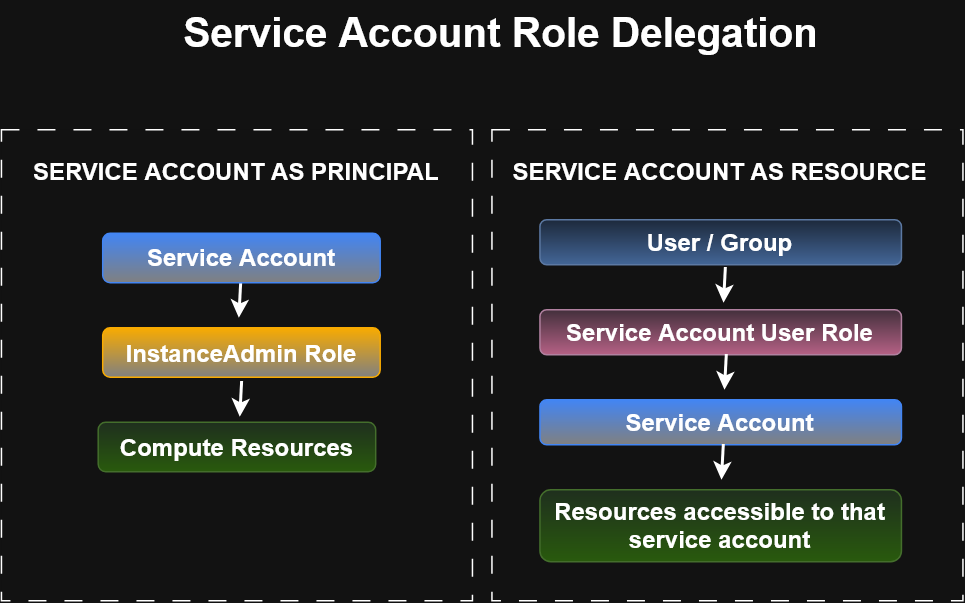

The diagram above was exported from draw.io. Its source (the exported page's mxGraphModel, read from the mxfile embedded in the PNG):
<mxGraphModel dx="959" dy="614" grid="0" gridSize="2" guides="1" tooltips="1" connect="1" arrows="1" fold="1" page="1" pageScale="1" pageWidth="850" pageHeight="1100" math="0" shadow="0">
  <root>
    <mxCell id="0" />
    <mxCell id="1" parent="0" />
    <mxCell id="p9x9QN0meBqnHhYDE8dF-17" parent="1" style="rounded=0;whiteSpace=wrap;html=1;dashed=1;dashPattern=12 12;" value="" vertex="1">
      <mxGeometry height="314" width="314" x="419" y="151" as="geometry" />
    </mxCell>
    <mxCell id="p9x9QN0meBqnHhYDE8dF-16" parent="1" style="rounded=0;whiteSpace=wrap;html=1;dashed=1;dashPattern=12 12;" value="" vertex="1">
      <mxGeometry height="314" width="314" x="92" y="151" as="geometry" />
    </mxCell>
    <mxCell id="p9x9QN0meBqnHhYDE8dF-1" parent="1" style="text;html=1;whiteSpace=wrap;strokeColor=none;fillColor=none;align=center;verticalAlign=middle;rounded=0;" value="&lt;b&gt;&lt;font style=&quot;font-size: 16px;&quot;&gt;SERVICE ACCOUNT AS PRINCIPAL&lt;/font&gt;&lt;/b&gt;" vertex="1">
      <mxGeometry height="30" width="296" x="101" y="164" as="geometry" />
    </mxCell>
    <mxCell id="p9x9QN0meBqnHhYDE8dF-3" parent="1" style="rounded=1;whiteSpace=wrap;html=1;fillColor=light-dark(#FFFFFF,#F9AB00);gradientColor=light-dark(#000000,#808080);strokeColor=light-dark(#000000,#F9AB00);" value="&lt;b&gt;&lt;font style=&quot;font-size: 16px;&quot;&gt;InstanceAdmin Role&lt;/font&gt;&lt;/b&gt;" vertex="1">
      <mxGeometry height="33" width="185" x="159.5" y="283" as="geometry" />
    </mxCell>
    <mxCell id="p9x9QN0meBqnHhYDE8dF-11" edge="1" parent="1" source="p9x9QN0meBqnHhYDE8dF-4" style="edgeStyle=orthogonalEdgeStyle;rounded=0;orthogonalLoop=1;jettySize=auto;html=1;exitX=0.5;exitY=1;exitDx=0;exitDy=0;strokeWidth=2;">
      <mxGeometry relative="1" as="geometry">
        <mxPoint x="250.749989827474" y="276.83335622151696" as="targetPoint" />
      </mxGeometry>
    </mxCell>
    <mxCell id="p9x9QN0meBqnHhYDE8dF-4" parent="1" style="rounded=1;whiteSpace=wrap;html=1;fillColor=light-dark(#FFFFFF,#4285F4);gradientColor=light-dark(#000000,#808080);strokeColor=light-dark(#000000,#4285F4);" value="&lt;b&gt;&lt;font style=&quot;font-size: 16px;&quot;&gt;Service Account&lt;/font&gt;&lt;/b&gt;" vertex="1">
      <mxGeometry height="33" width="185" x="159.5" y="220" as="geometry" />
    </mxCell>
    <mxCell id="p9x9QN0meBqnHhYDE8dF-5" parent="1" style="rounded=1;whiteSpace=wrap;html=1;fillColor=#d5e8d4;gradientColor=#97d077;strokeColor=#82b366;" value="&lt;b&gt;&lt;font style=&quot;font-size: 16px;&quot;&gt;Compute Resources&lt;/font&gt;&lt;/b&gt;" vertex="1">
      <mxGeometry height="33" width="185" x="156.5" y="346" as="geometry" />
    </mxCell>
    <mxCell id="p9x9QN0meBqnHhYDE8dF-6" parent="1" style="text;html=1;whiteSpace=wrap;strokeColor=none;fillColor=none;align=center;verticalAlign=middle;rounded=0;" value="&lt;b&gt;&lt;font style=&quot;font-size: 16px;&quot;&gt;SERVICE ACCOUNT AS RESOURCE&lt;/font&gt;&lt;/b&gt;" vertex="1">
      <mxGeometry height="30" width="305" x="419" y="164" as="geometry" />
    </mxCell>
    <mxCell id="p9x9QN0meBqnHhYDE8dF-7" parent="1" style="rounded=1;whiteSpace=wrap;html=1;fillColor=#d5e8d4;gradientColor=#97d077;strokeColor=#82b366;" value="&lt;b&gt;&lt;font style=&quot;font-size: 16px;&quot;&gt;Resources accessible to that&lt;br&gt;service account&lt;/font&gt;&lt;/b&gt;" vertex="1">
      <mxGeometry height="48" width="241" x="451" y="391" as="geometry" />
    </mxCell>
    <mxCell id="p9x9QN0meBqnHhYDE8dF-8" parent="1" style="rounded=1;whiteSpace=wrap;html=1;fillColor=#dae8fc;gradientColor=#7ea6e0;strokeColor=#6c8ebf;" value="&lt;b&gt;&lt;font style=&quot;font-size: 16px;&quot;&gt;User / Group&lt;/font&gt;&lt;/b&gt;" vertex="1">
      <mxGeometry height="30" width="241" x="451" y="211" as="geometry" />
    </mxCell>
    <mxCell id="p9x9QN0meBqnHhYDE8dF-9" parent="1" style="rounded=1;whiteSpace=wrap;html=1;fillColor=#e6d0de;gradientColor=#d5739d;strokeColor=#996185;" value="&lt;b&gt;&lt;font style=&quot;font-size: 16px;&quot;&gt;Service Account User Role&lt;/font&gt;&lt;/b&gt;" vertex="1">
      <mxGeometry height="30" width="241" x="451" y="271" as="geometry" />
    </mxCell>
    <mxCell id="p9x9QN0meBqnHhYDE8dF-10" parent="1" style="rounded=1;whiteSpace=wrap;html=1;fillColor=light-dark(#FFFFFF,#4285F4);gradientColor=light-dark(#000000,#808080);strokeColor=light-dark(#000000,#4285F4);" value="&lt;b&gt;&lt;font style=&quot;font-size: 16px;&quot;&gt;Service Account&lt;/font&gt;&lt;/b&gt;" vertex="1">
      <mxGeometry height="30" width="241" x="451" y="331" as="geometry" />
    </mxCell>
    <mxCell id="p9x9QN0meBqnHhYDE8dF-12" edge="1" parent="1" style="edgeStyle=orthogonalEdgeStyle;rounded=0;orthogonalLoop=1;jettySize=auto;html=1;exitX=0.5;exitY=1;exitDx=0;exitDy=0;strokeWidth=2;">
      <mxGeometry relative="1" as="geometry">
        <mxPoint x="252.620010172526" y="319" as="sourcePoint" />
        <mxPoint x="251.37" y="342.83335622151696" as="targetPoint" />
      </mxGeometry>
    </mxCell>
    <mxCell id="p9x9QN0meBqnHhYDE8dF-13" edge="1" parent="1" style="edgeStyle=orthogonalEdgeStyle;rounded=0;orthogonalLoop=1;jettySize=auto;html=1;exitX=0.5;exitY=1;exitDx=0;exitDy=0;strokeWidth=2;">
      <mxGeometry relative="1" as="geometry">
        <mxPoint x="575.120010172526" y="243" as="sourcePoint" />
        <mxPoint x="573.87" y="266.83335622151696" as="targetPoint" />
      </mxGeometry>
    </mxCell>
    <mxCell id="p9x9QN0meBqnHhYDE8dF-14" edge="1" parent="1" style="edgeStyle=orthogonalEdgeStyle;rounded=0;orthogonalLoop=1;jettySize=auto;html=1;exitX=0.5;exitY=1;exitDx=0;exitDy=0;strokeWidth=2;">
      <mxGeometry relative="1" as="geometry">
        <mxPoint x="575.750010172526" y="301" as="sourcePoint" />
        <mxPoint x="574.5" y="324.83335622151696" as="targetPoint" />
      </mxGeometry>
    </mxCell>
    <mxCell id="p9x9QN0meBqnHhYDE8dF-15" edge="1" parent="1" style="edgeStyle=orthogonalEdgeStyle;rounded=0;orthogonalLoop=1;jettySize=auto;html=1;exitX=0.5;exitY=1;exitDx=0;exitDy=0;strokeWidth=2;">
      <mxGeometry relative="1" as="geometry">
        <mxPoint x="573.750010172526" y="361" as="sourcePoint" />
        <mxPoint x="572.5" y="384.83335622151696" as="targetPoint" />
      </mxGeometry>
    </mxCell>
    <mxCell id="p9x9QN0meBqnHhYDE8dF-18" parent="1" style="text;html=1;whiteSpace=wrap;strokeColor=none;fillColor=none;align=center;verticalAlign=middle;rounded=0;" value="&lt;font style=&quot;font-size: 27px;&quot;&gt;&lt;b&gt;Service Account Role Delegation&lt;/b&gt;&lt;/font&gt;" vertex="1">
      <mxGeometry height="44" width="455" x="198" y="65" as="geometry" />
    </mxCell>
  </root>
</mxGraphModel>